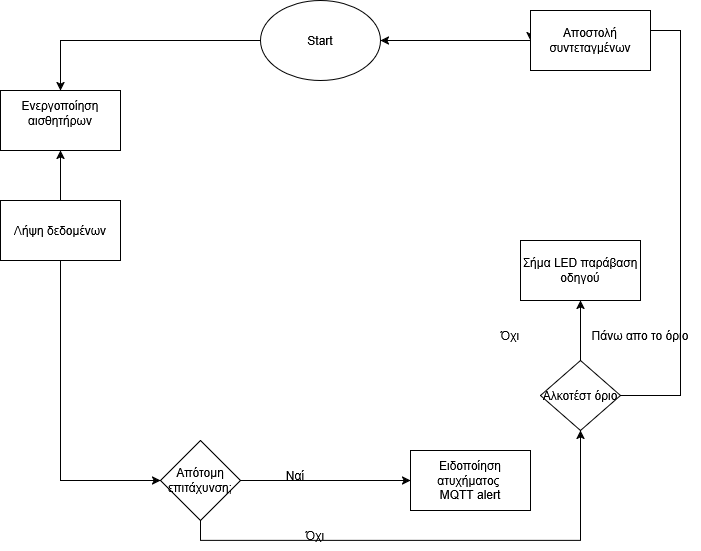

The diagram above was exported from draw.io. Its source (the exported page's mxGraphModel, read from the mxfile embedded in the PNG):
<mxGraphModel dx="1733" dy="1094" grid="1" gridSize="10" guides="1" tooltips="1" connect="1" arrows="1" fold="1" page="1" pageScale="1" pageWidth="850" pageHeight="1100" background="#FFFFFF" math="0" shadow="0">
  <root>
    <mxCell id="0" />
    <mxCell id="1" parent="0" />
    <mxCell id="YtklbDMgEEVaA_VIUWU7-10" edge="1" parent="1" source="YtklbDMgEEVaA_VIUWU7-2" style="edgeStyle=orthogonalEdgeStyle;rounded=0;orthogonalLoop=1;jettySize=auto;html=1;exitX=0;exitY=0.5;exitDx=0;exitDy=0;entryX=0.5;entryY=0;entryDx=0;entryDy=0;" target="YtklbDMgEEVaA_VIUWU7-4">
      <mxGeometry relative="1" as="geometry" />
    </mxCell>
    <mxCell id="YtklbDMgEEVaA_VIUWU7-2" parent="1" style="ellipse;whiteSpace=wrap;html=1;" value="Start" vertex="1">
      <mxGeometry height="80" width="120" x="390" y="50" as="geometry" />
    </mxCell>
    <mxCell id="YtklbDMgEEVaA_VIUWU7-4" parent="1" style="rounded=0;whiteSpace=wrap;html=1;" value="&lt;div&gt;Ενεργοποίηση αισθητήρων&lt;/div&gt;&lt;div&gt;&lt;br&gt;&lt;/div&gt;" vertex="1">
      <mxGeometry height="60" width="120" x="130" y="140" as="geometry" />
    </mxCell>
    <mxCell id="YtklbDMgEEVaA_VIUWU7-12" edge="1" parent="1" source="YtklbDMgEEVaA_VIUWU7-5" style="edgeStyle=orthogonalEdgeStyle;rounded=0;orthogonalLoop=1;jettySize=auto;html=1;" target="YtklbDMgEEVaA_VIUWU7-4" value="">
      <mxGeometry relative="1" as="geometry" />
    </mxCell>
    <mxCell id="YtklbDMgEEVaA_VIUWU7-13" edge="1" parent="1" source="YtklbDMgEEVaA_VIUWU7-5" style="edgeStyle=orthogonalEdgeStyle;rounded=0;orthogonalLoop=1;jettySize=auto;html=1;exitX=0.5;exitY=1;exitDx=0;exitDy=0;entryX=0;entryY=0.5;entryDx=0;entryDy=0;" target="YtklbDMgEEVaA_VIUWU7-8">
      <mxGeometry relative="1" as="geometry" />
    </mxCell>
    <mxCell id="YtklbDMgEEVaA_VIUWU7-5" parent="1" style="rounded=0;whiteSpace=wrap;html=1;" value="Λήψη δεδομένων" vertex="1">
      <mxGeometry height="60" width="120" x="130" y="250" as="geometry" />
    </mxCell>
    <mxCell id="YtklbDMgEEVaA_VIUWU7-24" edge="1" parent="1" source="YtklbDMgEEVaA_VIUWU7-7" style="edgeStyle=orthogonalEdgeStyle;rounded=0;orthogonalLoop=1;jettySize=auto;html=1;exitX=0;exitY=0.5;exitDx=0;exitDy=0;entryX=0;entryY=0.5;entryDx=0;entryDy=0;" target="YtklbDMgEEVaA_VIUWU7-23">
      <mxGeometry relative="1" as="geometry">
        <Array as="points">
          <mxPoint x="810" y="445" />
          <mxPoint x="810" y="80" />
        </Array>
      </mxGeometry>
    </mxCell>
    <mxCell id="YtklbDMgEEVaA_VIUWU7-7" parent="1" style="rhombus;whiteSpace=wrap;html=1;" value="&lt;div&gt;Αλκοτέστ όριο&lt;/div&gt;" vertex="1">
      <mxGeometry height="70" width="80" x="670" y="410" as="geometry" />
    </mxCell>
    <mxCell id="YtklbDMgEEVaA_VIUWU7-14" edge="1" parent="1" source="YtklbDMgEEVaA_VIUWU7-8" style="edgeStyle=orthogonalEdgeStyle;rounded=0;orthogonalLoop=1;jettySize=auto;html=1;exitX=1;exitY=0.5;exitDx=0;exitDy=0;entryX=0;entryY=0.5;entryDx=0;entryDy=0;" target="YtklbDMgEEVaA_VIUWU7-9">
      <mxGeometry relative="1" as="geometry" />
    </mxCell>
    <mxCell id="YtklbDMgEEVaA_VIUWU7-16" edge="1" parent="1" source="YtklbDMgEEVaA_VIUWU7-8" style="edgeStyle=orthogonalEdgeStyle;rounded=0;orthogonalLoop=1;jettySize=auto;html=1;exitX=0.5;exitY=1;exitDx=0;exitDy=0;" target="YtklbDMgEEVaA_VIUWU7-7">
      <mxGeometry relative="1" as="geometry" />
    </mxCell>
    <mxCell id="YtklbDMgEEVaA_VIUWU7-8" parent="1" style="rhombus;whiteSpace=wrap;html=1;" value="Απότομη επιτάχυνση;" vertex="1">
      <mxGeometry height="80" width="80" x="290" y="490" as="geometry" />
    </mxCell>
    <mxCell id="YtklbDMgEEVaA_VIUWU7-9" parent="1" style="rounded=0;whiteSpace=wrap;html=1;" value="&lt;div&gt;Ειδοποίηση ατυχήματος&amp;nbsp;&lt;/div&gt;&lt;div&gt;MQTT alert&lt;/div&gt;" vertex="1">
      <mxGeometry height="60" width="120" x="540" y="500" as="geometry" />
    </mxCell>
    <mxCell id="YtklbDMgEEVaA_VIUWU7-15" parent="1" style="text;html=1;whiteSpace=wrap;strokeColor=none;fillColor=none;align=center;verticalAlign=middle;rounded=0;autosize=1;resizable=0;" value="Ναί" vertex="1">
      <mxGeometry height="30" width="40" x="405" y="510" as="geometry" />
    </mxCell>
    <mxCell id="YtklbDMgEEVaA_VIUWU7-17" parent="1" style="text;html=1;whiteSpace=wrap;strokeColor=none;fillColor=none;align=center;verticalAlign=middle;rounded=0;autosize=1;resizable=0;" value="Όχι" vertex="1">
      <mxGeometry height="30" width="40" x="425" y="570" as="geometry" />
    </mxCell>
    <mxCell id="YtklbDMgEEVaA_VIUWU7-19" edge="1" parent="1" source="YtklbDMgEEVaA_VIUWU7-7" style="edgeStyle=orthogonalEdgeStyle;rounded=0;orthogonalLoop=1;jettySize=auto;html=1;exitX=0.5;exitY=0;exitDx=0;exitDy=0;" target="YtklbDMgEEVaA_VIUWU7-21">
      <mxGeometry relative="1" as="geometry">
        <mxPoint x="690" y="150" as="targetPoint" />
      </mxGeometry>
    </mxCell>
    <mxCell id="YtklbDMgEEVaA_VIUWU7-20" parent="1" style="text;html=1;whiteSpace=wrap;strokeColor=none;fillColor=none;align=center;verticalAlign=middle;rounded=0;autosize=1;resizable=0;" value="Πάνω απο το όριο" vertex="1">
      <mxGeometry height="30" width="120" x="710" y="370" as="geometry" />
    </mxCell>
    <mxCell id="YtklbDMgEEVaA_VIUWU7-21" parent="1" style="rounded=0;whiteSpace=wrap;html=1;" value="&lt;div&gt;Σήμα LED παράβαση οδηγού&lt;/div&gt;" vertex="1">
      <mxGeometry height="60" width="120" x="650" y="290" as="geometry" />
    </mxCell>
    <mxCell id="YtklbDMgEEVaA_VIUWU7-26" edge="1" parent="1" source="YtklbDMgEEVaA_VIUWU7-23" style="edgeStyle=orthogonalEdgeStyle;rounded=0;orthogonalLoop=1;jettySize=auto;html=1;entryX=1;entryY=0.5;entryDx=0;entryDy=0;" target="YtklbDMgEEVaA_VIUWU7-2">
      <mxGeometry relative="1" as="geometry" />
    </mxCell>
    <mxCell id="YtklbDMgEEVaA_VIUWU7-23" parent="1" style="rounded=0;whiteSpace=wrap;html=1;" value="Αποστολή συντεταγμένων" vertex="1">
      <mxGeometry height="60" width="120" x="660" y="60" as="geometry" />
    </mxCell>
    <mxCell id="YtklbDMgEEVaA_VIUWU7-25" parent="1" style="text;html=1;whiteSpace=wrap;strokeColor=none;fillColor=none;align=center;verticalAlign=middle;rounded=0;autosize=1;resizable=0;" value="&lt;div&gt;Όχι&lt;/div&gt;" vertex="1">
      <mxGeometry height="30" width="40" x="620" y="370" as="geometry" />
    </mxCell>
  </root>
</mxGraphModel>